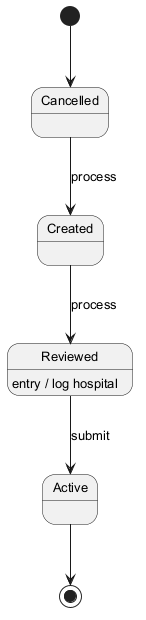

The diagram above was rendered by PlantUML. Its source (embedded in the PNG):
@startuml
skinparam backgroundColor #FFFFFF
skinparam classBackgroundColor #F1F8E9
skinparam classBorderColor #33691E
skinparam defaultFontSize 13
[*] --> Cancelled
Cancelled --> Created : process
Created --> Reviewed : process
Reviewed --> Active : submit
Reviewed : entry / log hospital
Active --> [*]
@enduml